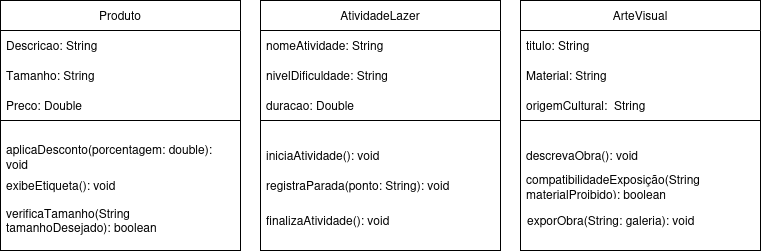

The diagram above was exported from draw.io. Its source (the exported page's mxGraphModel, read from the mxfile embedded in the PNG):
<mxGraphModel dx="860" dy="493" grid="1" gridSize="10" guides="1" tooltips="1" connect="1" arrows="1" fold="1" page="1" pageScale="1" pageWidth="827" pageHeight="1169" math="0" shadow="0">
  <root>
    <mxCell id="0" />
    <mxCell id="1" parent="0" />
    <mxCell id="xYcS3TEH6FQtZhACGOgF-1" parent="1" style="swimlane;fontStyle=0;childLayout=stackLayout;horizontal=1;startSize=30;horizontalStack=0;resizeParent=1;resizeParentMax=0;resizeLast=0;collapsible=1;marginBottom=0;whiteSpace=wrap;html=1;" value="Produto" vertex="1">
      <mxGeometry height="250" width="240" x="80" y="80" as="geometry">
        <mxRectangle height="30" width="80" x="70" y="90" as="alternateBounds" />
      </mxGeometry>
    </mxCell>
    <mxCell id="xYcS3TEH6FQtZhACGOgF-2" parent="xYcS3TEH6FQtZhACGOgF-1" style="text;strokeColor=none;fillColor=none;align=left;verticalAlign=middle;spacingLeft=4;spacingRight=4;overflow=hidden;points=[[0,0.5],[1,0.5]];portConstraint=eastwest;rotatable=0;whiteSpace=wrap;html=1;" value="Descricao: String" vertex="1">
      <mxGeometry height="30" width="240" y="30" as="geometry" />
    </mxCell>
    <mxCell id="xYcS3TEH6FQtZhACGOgF-3" parent="xYcS3TEH6FQtZhACGOgF-1" style="text;strokeColor=none;fillColor=none;align=left;verticalAlign=middle;spacingLeft=4;spacingRight=4;overflow=hidden;points=[[0,0.5],[1,0.5]];portConstraint=eastwest;rotatable=0;whiteSpace=wrap;html=1;" value="Tamanho: String" vertex="1">
      <mxGeometry height="30" width="240" y="60" as="geometry" />
    </mxCell>
    <mxCell id="xYcS3TEH6FQtZhACGOgF-4" parent="xYcS3TEH6FQtZhACGOgF-1" style="text;strokeColor=none;fillColor=none;align=left;verticalAlign=middle;spacingLeft=4;spacingRight=4;overflow=hidden;points=[[0,0.5],[1,0.5]];portConstraint=eastwest;rotatable=0;whiteSpace=wrap;html=1;" value="Preco: Double" vertex="1">
      <mxGeometry height="30" width="240" y="90" as="geometry" />
    </mxCell>
    <mxCell id="xYcS3TEH6FQtZhACGOgF-8" parent="xYcS3TEH6FQtZhACGOgF-1" style="swimlane;startSize=0;" value="" vertex="1">
      <mxGeometry height="130" width="240" y="120" as="geometry" />
    </mxCell>
    <mxCell id="xYcS3TEH6FQtZhACGOgF-9" parent="xYcS3TEH6FQtZhACGOgF-8" style="text;strokeColor=none;fillColor=none;align=left;verticalAlign=middle;spacingLeft=4;spacingRight=4;overflow=hidden;points=[[0,0.5],[1,0.5]];portConstraint=eastwest;rotatable=0;whiteSpace=wrap;html=1;" value="aplicaDesconto(porcentagem: double): void" vertex="1">
      <mxGeometry height="30" width="240" y="20" as="geometry" />
    </mxCell>
    <mxCell id="xYcS3TEH6FQtZhACGOgF-10" parent="xYcS3TEH6FQtZhACGOgF-8" style="text;strokeColor=none;fillColor=none;align=left;verticalAlign=middle;spacingLeft=4;spacingRight=4;overflow=hidden;points=[[0,0.5],[1,0.5]];portConstraint=eastwest;rotatable=0;whiteSpace=wrap;html=1;" value="exibeEtiqueta(): void" vertex="1">
      <mxGeometry height="30" width="240" y="50" as="geometry" />
    </mxCell>
    <mxCell id="xYcS3TEH6FQtZhACGOgF-11" parent="xYcS3TEH6FQtZhACGOgF-8" style="text;strokeColor=none;fillColor=none;align=left;verticalAlign=middle;spacingLeft=4;spacingRight=4;overflow=hidden;points=[[0,0.5],[1,0.5]];portConstraint=eastwest;rotatable=0;whiteSpace=wrap;html=1;" value="verificaTamanho(String tamanhoDesejado): boolean" vertex="1">
      <mxGeometry height="40" width="240" y="80" as="geometry" />
    </mxCell>
    <mxCell id="xYcS3TEH6FQtZhACGOgF-12" parent="1" style="swimlane;fontStyle=0;childLayout=stackLayout;horizontal=1;startSize=30;horizontalStack=0;resizeParent=1;resizeParentMax=0;resizeLast=0;collapsible=1;marginBottom=0;whiteSpace=wrap;html=1;" value="AtividadeLazer" vertex="1">
      <mxGeometry height="250" width="240" x="340" y="80" as="geometry">
        <mxRectangle height="30" width="80" x="70" y="90" as="alternateBounds" />
      </mxGeometry>
    </mxCell>
    <mxCell id="xYcS3TEH6FQtZhACGOgF-13" parent="xYcS3TEH6FQtZhACGOgF-12" style="text;strokeColor=none;fillColor=none;align=left;verticalAlign=middle;spacingLeft=4;spacingRight=4;overflow=hidden;points=[[0,0.5],[1,0.5]];portConstraint=eastwest;rotatable=0;whiteSpace=wrap;html=1;" value="nomeAtividade: String" vertex="1">
      <mxGeometry height="30" width="240" y="30" as="geometry" />
    </mxCell>
    <mxCell id="xYcS3TEH6FQtZhACGOgF-14" parent="xYcS3TEH6FQtZhACGOgF-12" style="text;strokeColor=none;fillColor=none;align=left;verticalAlign=middle;spacingLeft=4;spacingRight=4;overflow=hidden;points=[[0,0.5],[1,0.5]];portConstraint=eastwest;rotatable=0;whiteSpace=wrap;html=1;" value="nivelDificuldade: String" vertex="1">
      <mxGeometry height="30" width="240" y="60" as="geometry" />
    </mxCell>
    <mxCell id="xYcS3TEH6FQtZhACGOgF-15" parent="xYcS3TEH6FQtZhACGOgF-12" style="text;strokeColor=none;fillColor=none;align=left;verticalAlign=middle;spacingLeft=4;spacingRight=4;overflow=hidden;points=[[0,0.5],[1,0.5]];portConstraint=eastwest;rotatable=0;whiteSpace=wrap;html=1;" value="duracao: Double" vertex="1">
      <mxGeometry height="30" width="240" y="90" as="geometry" />
    </mxCell>
    <mxCell id="xYcS3TEH6FQtZhACGOgF-16" parent="xYcS3TEH6FQtZhACGOgF-12" style="swimlane;startSize=0;" value="" vertex="1">
      <mxGeometry height="130" width="240" y="120" as="geometry" />
    </mxCell>
    <mxCell id="xYcS3TEH6FQtZhACGOgF-17" parent="xYcS3TEH6FQtZhACGOgF-16" style="text;strokeColor=none;fillColor=none;align=left;verticalAlign=middle;spacingLeft=4;spacingRight=4;overflow=hidden;points=[[0,0.5],[1,0.5]];portConstraint=eastwest;rotatable=0;whiteSpace=wrap;html=1;" value="iniciaAtividade(): void" vertex="1">
      <mxGeometry height="30" width="240" y="20" as="geometry" />
    </mxCell>
    <mxCell id="xYcS3TEH6FQtZhACGOgF-18" parent="xYcS3TEH6FQtZhACGOgF-16" style="text;strokeColor=none;fillColor=none;align=left;verticalAlign=middle;spacingLeft=4;spacingRight=4;overflow=hidden;points=[[0,0.5],[1,0.5]];portConstraint=eastwest;rotatable=0;whiteSpace=wrap;html=1;" value="registraParada(ponto: String): void" vertex="1">
      <mxGeometry height="30" width="240" y="50" as="geometry" />
    </mxCell>
    <mxCell id="xYcS3TEH6FQtZhACGOgF-19" parent="xYcS3TEH6FQtZhACGOgF-16" style="text;strokeColor=none;fillColor=none;align=left;verticalAlign=middle;spacingLeft=4;spacingRight=4;overflow=hidden;points=[[0,0.5],[1,0.5]];portConstraint=eastwest;rotatable=0;whiteSpace=wrap;html=1;" value="finalizaAtividade(): void" vertex="1">
      <mxGeometry height="40" width="240" y="80" as="geometry" />
    </mxCell>
    <mxCell id="xYcS3TEH6FQtZhACGOgF-20" parent="1" style="swimlane;fontStyle=0;childLayout=stackLayout;horizontal=1;startSize=30;horizontalStack=0;resizeParent=1;resizeParentMax=0;resizeLast=0;collapsible=1;marginBottom=0;whiteSpace=wrap;html=1;" value="ArteVisual" vertex="1">
      <mxGeometry height="250" width="240" x="600" y="80" as="geometry">
        <mxRectangle height="30" width="80" x="70" y="90" as="alternateBounds" />
      </mxGeometry>
    </mxCell>
    <mxCell id="xYcS3TEH6FQtZhACGOgF-21" parent="xYcS3TEH6FQtZhACGOgF-20" style="text;strokeColor=none;fillColor=none;align=left;verticalAlign=middle;spacingLeft=4;spacingRight=4;overflow=hidden;points=[[0,0.5],[1,0.5]];portConstraint=eastwest;rotatable=0;whiteSpace=wrap;html=1;" value="titulo: String" vertex="1">
      <mxGeometry height="30" width="240" y="30" as="geometry" />
    </mxCell>
    <mxCell id="xYcS3TEH6FQtZhACGOgF-22" parent="xYcS3TEH6FQtZhACGOgF-20" style="text;strokeColor=none;fillColor=none;align=left;verticalAlign=middle;spacingLeft=4;spacingRight=4;overflow=hidden;points=[[0,0.5],[1,0.5]];portConstraint=eastwest;rotatable=0;whiteSpace=wrap;html=1;" value="Material: String" vertex="1">
      <mxGeometry height="30" width="240" y="60" as="geometry" />
    </mxCell>
    <mxCell id="xYcS3TEH6FQtZhACGOgF-23" parent="xYcS3TEH6FQtZhACGOgF-20" style="text;strokeColor=none;fillColor=none;align=left;verticalAlign=middle;spacingLeft=4;spacingRight=4;overflow=hidden;points=[[0,0.5],[1,0.5]];portConstraint=eastwest;rotatable=0;whiteSpace=wrap;html=1;" value="origemCultural:&amp;nbsp; String" vertex="1">
      <mxGeometry height="30" width="240" y="90" as="geometry" />
    </mxCell>
    <mxCell id="xYcS3TEH6FQtZhACGOgF-24" parent="xYcS3TEH6FQtZhACGOgF-20" style="swimlane;startSize=0;" value="" vertex="1">
      <mxGeometry height="130" width="240" y="120" as="geometry" />
    </mxCell>
    <mxCell id="xYcS3TEH6FQtZhACGOgF-25" parent="xYcS3TEH6FQtZhACGOgF-24" style="text;strokeColor=none;fillColor=none;align=left;verticalAlign=middle;spacingLeft=4;spacingRight=4;overflow=hidden;points=[[0,0.5],[1,0.5]];portConstraint=eastwest;rotatable=0;whiteSpace=wrap;html=1;" value="descrevaObra(): void" vertex="1">
      <mxGeometry height="30" width="240" y="20" as="geometry" />
    </mxCell>
    <mxCell id="xYcS3TEH6FQtZhACGOgF-27" parent="xYcS3TEH6FQtZhACGOgF-24" style="text;strokeColor=none;fillColor=none;align=left;verticalAlign=middle;spacingLeft=4;spacingRight=4;overflow=hidden;points=[[0,0.5],[1,0.5]];portConstraint=eastwest;rotatable=0;whiteSpace=wrap;html=1;" value="exporObra(String: galeria): void" vertex="1">
      <mxGeometry height="40" width="240" x="1" y="80" as="geometry" />
    </mxCell>
    <mxCell id="xYcS3TEH6FQtZhACGOgF-28" parent="xYcS3TEH6FQtZhACGOgF-24" style="text;strokeColor=none;fillColor=none;align=left;verticalAlign=middle;spacingLeft=4;spacingRight=4;overflow=hidden;points=[[0,0.5],[1,0.5]];portConstraint=eastwest;rotatable=0;whiteSpace=wrap;html=1;" value="compatibilidadeExposição(String materialProibido): boolean" vertex="1">
      <mxGeometry height="30" width="240" y="50" as="geometry" />
    </mxCell>
  </root>
</mxGraphModel>